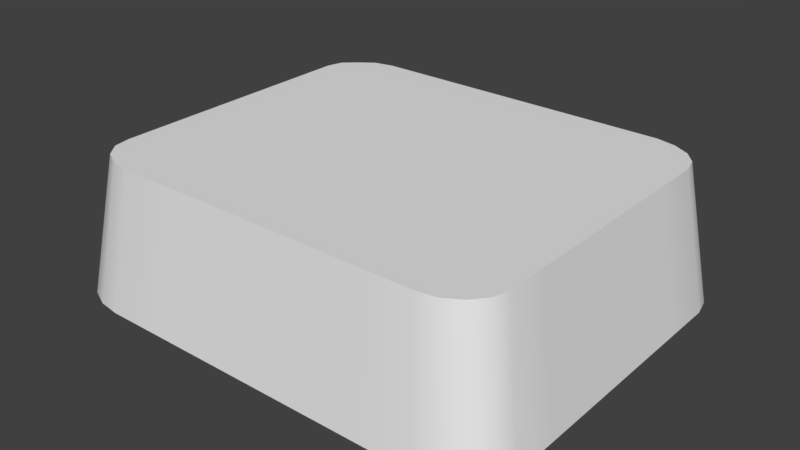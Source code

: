 # Source: key_generic.blend  (saved by Blender 2.79.0; exported with 4.5.12 LTS)
import bpy
from mathutils import Matrix  # noqa: F401  (used for matrix-valued properties, if any)

bpy.ops.wm.read_factory_settings(use_empty=True)
scene = bpy.context.scene
scene.name = 'Scene'

# ---- collections
col_collection_1 = bpy.data.collections.new('Collection 1'); scene.collection.children.link(col_collection_1)

# ---- world
world_world = bpy.data.worlds.new('World'); scene.world = world_world
world_world.color = (0.05088, 0.05088, 0.05088)
world_world.use_sun_shadow = False
world_world.sun_shadow_jitter_overblur = 0.0
world_world.cycles.sampling_method = 'MANUAL'

# ---- meshes
me_cube_001 = bpy.data.meshes.new('Cube.001')
me_cube_001.from_pydata([(-0.9371, -0.9371, -1.0), (-0.842, -0.842, 1.0), (-0.9225, 0.9225, -0.9997), (-0.8274, 0.8274, 0.9999), (0.9319, -0.9319, -1.0), (0.8368, -0.8368, 0.9996), (0.9309, 0.9309, -0.9924), (0.8357, 0.8357, 0.9998), (0.0, 1.0, -1.0), (0.0, 0.9049, 1.0), (0.0, -1.0, -1.0), (0.0, -0.9049, 1.0), (-1.0, 0.0, -1.0), (-0.9049, 0.0, 1.0), (1.0, 0.0, -1.0), (0.9049, 0.0, 1.0), (0.0, 0.0, 1.0), (-0.5001, 1.0, -1.0), (-0.4525, -0.9049, 1.0), (-0.4525, 0.9049, 1.0), (-0.5001, -1.0, -1.0), (-0.4525, 0.0, 1.0), (0.4524, 0.9049, 1.0), (0.5, -1.0, -1.0), (0.5, 1.0, -1.0), (0.4524, -0.9049, 1.0), (0.4524, 0.0, 1.0), (-1.0, -0.5, -1.0), (0.9049, -0.4524, 1.0), (0.0, -0.4524, 1.0), (-0.9049, -0.4524, 1.0), (1.0, -0.5, -1.0), (-0.4525, -0.4524, 1.0), (0.4524, -0.4524, 1.0), (-0.9049, 0.4524, 1.0), (1.0, 0.5, -1.0), (-1.0, 0.5, -1.0), (0.9049, 0.4524, 1.0), (0.0, 0.4524, 1.0), (-0.4525, 0.4524, 1.0), (0.4524, 0.4524, 1.0), (0.6787, 0.9049, 1.0), (0.75, -1.0, -1.0), (0.6787, 0.0, 1.0), (0.75, 1.0, -1.0), (0.6787, -0.9049, 1.0), (0.6787, -0.4524, 1.0), (0.6787, 0.4524, 1.0), (-0.75, 1.0, -1.0), (-0.6787, -0.9049, 1.0), (-0.6787, 0.9049, 1.0), (-0.75, -1.0, -1.0), (-0.6787, 0.0, 1.0), (-0.6787, -0.4524, 1.0), (-0.6787, 0.4524, 1.0), (-1.0, -0.75, -1.0), (0.9049, -0.6787, 1.0), (0.0, -0.6787, 1.0), (-0.4525, -0.6787, 1.0), (0.4524, -0.6787, 1.0), (-0.9049, -0.6787, 1.0), (1.0, -0.75, -1.0), (0.6787, -0.6787, 1.0), (-0.6787, -0.6787, 1.0), (-0.9049, 0.6787, 1.0), (1.0, 0.75, -1.0), (-1.0, 0.75, -1.0), (0.9049, 0.6787, 1.0), (0.0, 0.6787, 1.0), (-0.4525, 0.6787, 1.0), (0.4524, 0.6787, 1.0), (0.6787, 0.6787, 1.0), (-0.6787, 0.6787, 1.0), (0.7632, 0.883, 0.9994), (0.8491, -0.9835, -1.0), (0.7918, 0.0, 1.0), (0.7918, -0.4524, 1.0), (0.7918, 0.4524, 1.0), (0.8464, 0.9781, -1.0), (0.7659, -0.8884, 1.0), (0.7918, -0.6787, 1.0), (0.7918, 0.6787, 1.0), (-0.8856, 0.7647, 0.9998), (0.9806, 0.8479, -0.9996), (-0.9807, 0.848, -0.9997), (0.8854, 0.7647, 0.9999), (0.0, 0.7918, 1.0), (-0.4525, 0.7918, 1.0), (0.4524, 0.7918, 1.0), (0.6787, 0.7918, 1.0), (-0.6787, 0.7918, 1.0), (0.7614, 0.7505, 0.9999), (-0.9873, -0.8513, -1.0), (0.8865, -0.7652, 0.9993), (0.0, -0.7918, 1.0), (-0.4525, -0.7918, 1.0), (0.4524, -0.7918, 1.0), (0.6787, -0.7918, 1.0), (-0.6787, -0.7918, 1.0), (-0.8922, -0.7681, 1.0), (0.9817, -0.8485, -1.001), (0.7604, -0.767, 0.9999), (-0.8464, 0.9787, -1.0), (-0.7668, -0.8885, 1.0), (-0.7632, 0.8835, 0.9999), (-0.85, -0.9836, -0.9999), (-0.7918, 0.0, 1.0), (-0.7918, -0.4524, 1.0), (-0.7918, 0.4524, 1.0), (-0.7918, -0.6787, 1.0), (-0.7918, 0.6787, 1.0), (-0.7596, 0.7655, 0.9997), (-0.7629, -0.7688, 1.0)], [], [(84, 82, 3, 2), (78, 73, 7, 6), (100, 93, 5, 4), (105, 103, 1, 0), (112, 99, 1, 103), (96, 94, 11, 25), (23, 25, 11, 10), (17, 19, 9, 8), (40, 38, 16, 26), (108, 34, 13, 106), (35, 37, 15, 14), (27, 30, 13, 12), (38, 39, 21, 16), (48, 50, 19, 17), (94, 95, 18, 11), (10, 11, 18, 20), (47, 40, 26, 43), (42, 45, 25, 23), (97, 96, 25, 45), (8, 9, 22, 24), (43, 26, 33, 46), (16, 21, 32, 29), (55, 60, 30, 27), (26, 16, 29, 33), (106, 13, 30, 107), (14, 15, 28, 31), (71, 70, 40, 47), (68, 69, 39, 38), (65, 67, 37, 35), (110, 64, 34, 108), (70, 68, 38, 40), (12, 13, 34, 36), (81, 71, 47, 77), (75, 43, 46, 76), (101, 97, 45, 79), (74, 79, 45, 42), (77, 47, 43, 75), (24, 22, 41, 44), (69, 72, 54, 39), (21, 52, 53, 32), (102, 104, 50, 48), (39, 54, 52, 21), (95, 98, 49, 18), (20, 18, 49, 51), (32, 53, 63, 58), (76, 46, 62, 80), (92, 99, 60, 55), (46, 33, 59, 62), (29, 32, 58, 57), (33, 29, 57, 59), (107, 30, 60, 109), (31, 28, 56, 61), (87, 90, 72, 69), (91, 89, 71, 81), (88, 86, 68, 70), (111, 82, 64, 110), (83, 85, 67, 65), (86, 87, 69, 68), (89, 88, 70, 71), (36, 34, 64, 66), (85, 91, 81, 67), (28, 76, 80, 56), (37, 77, 75, 15), (4, 5, 79, 74), (93, 101, 79, 5), (15, 75, 76, 28), (67, 81, 77, 37), (44, 41, 73, 78), (7, 73, 91, 85), (41, 22, 88, 89), (9, 19, 87, 86), (6, 7, 85, 83), (104, 3, 82, 111), (22, 9, 86, 88), (73, 41, 89, 91), (19, 50, 90, 87), (66, 64, 82, 84), (56, 80, 101, 93), (0, 1, 99, 92), (58, 63, 98, 95), (80, 62, 97, 101), (62, 59, 96, 97), (57, 58, 95, 94), (59, 57, 94, 96), (109, 60, 99, 112), (61, 56, 93, 100), (63, 109, 112, 98), (50, 104, 111, 90), (90, 111, 110, 72), (53, 107, 109, 63), (2, 3, 104, 102), (72, 110, 108, 54), (52, 106, 107, 53), (54, 108, 106, 52), (98, 112, 103, 49), (51, 49, 103, 105)])
me_cube_001.polygons.foreach_set('use_smooth', [True] * 96)
me_cube_001.use_remesh_preserve_volume = False
me_cube_001.use_remesh_preserve_attributes = False
me_cube_001.use_mirror_vertex_groups = False
me_cube_001.update()

# ---- objects
ob_cube = bpy.data.objects.new('Cube', me_cube_001)

# ---- transforms, parenting, visibility, modifiers, constraints
ob_cube.location = (0.0, 0.0, 0.0)
ob_cube.scale = (1.793, 1.5, 0.5447)
ob_cube.lineart.crease_threshold = 0.0
_m = ob_cube.modifiers.new('EdgeSplit', 'EDGE_SPLIT')

# ---- collection membership
col_collection_1.objects.link(ob_cube)

# ---- scene / render settings (as saved in the file)
scene.frame_start = 1; scene.frame_end = 250; scene.frame_set(1)
scene.render.engine = 'BLENDER_EEVEE_NEXT'
scene.render.resolution_percentage = 50
scene.render.dither_intensity = 0.0
scene.cycles.use_denoising = False
scene.cycles.samples = 128
scene.cycles.sampling_pattern = 'TABULATED_SOBOL'
scene.cycles.use_adaptive_sampling = False
scene.cycles.use_light_tree = False
scene.cycles.blur_glossy = 0.0
scene.cycles.sample_clamp_indirect = 0.0
scene.view_settings.view_transform = 'Standard'
bpy.context.view_layer.update()

# ---- added for rendering (the .blend has no active camera and no usable light): camera, sun
cam_auto = bpy.data.cameras.new('AutoCamera')
cam_auto.lens = 50.0
cam_auto.sensor_width = 36.0
cam_auto.clip_end = 1000.0
ob_auto_camera = bpy.data.objects.new('AutoCamera', cam_auto)
scene.collection.objects.link(ob_auto_camera)
ob_auto_camera.location = (4.44235, -5.33082, 3.55381)
ob_auto_camera.rotation_euler = (1.09748, -7.21219e-08, 0.694738)
scene.camera = ob_auto_camera
light_auto_sun = bpy.data.lights.new('AutoSun', 'SUN')
light_auto_sun.energy = 3.0
light_auto_sun.angle = 0.0523599
ob_auto_sun = bpy.data.objects.new('AutoSun', light_auto_sun)
scene.collection.objects.link(ob_auto_sun)
ob_auto_sun.rotation_euler = (0.872665, 0.174533, 0.523599)
bpy.context.view_layer.update()
